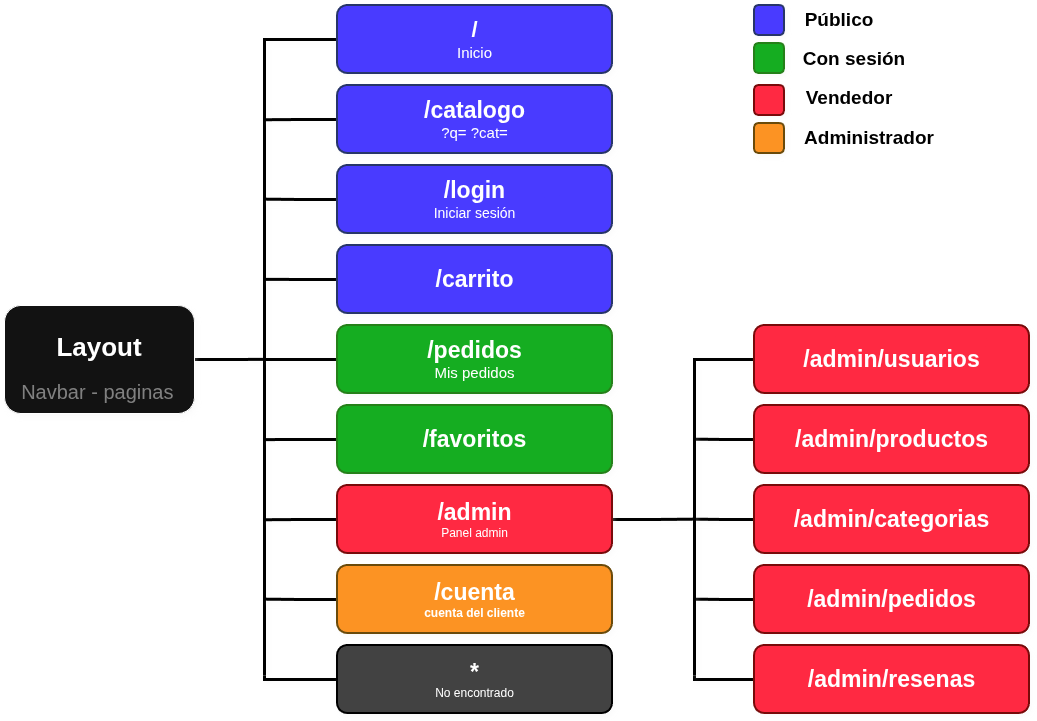

The diagram above was exported from draw.io. Its source (the exported page's mxGraphModel, read from the mxfile embedded in the PNG):
<mxGraphModel dx="1338" dy="757" grid="0" gridSize="10" guides="1" tooltips="1" connect="1" arrows="1" fold="1" page="1" pageScale="1" pageWidth="1169" pageHeight="827" background="light-dark(#FFFFFF,#FFFFFF)" math="0" shadow="0">
  <root>
    <mxCell id="0" />
    <mxCell id="1" parent="0" />
    <mxCell id="5jUN64teOhGmC5wxsPKQ-33" edge="1" parent="1" source="5jUN64teOhGmC5wxsPKQ-3" style="edgeStyle=orthogonalEdgeStyle;rounded=0;orthogonalLoop=1;jettySize=auto;html=1;exitX=1;exitY=0.5;exitDx=0;exitDy=0;defaultLabelBackgroundColor=page;labelPadding=0 4;shadow=1;strokeColor=light-dark(#000000,#000000);strokeWidth=3;align=center;verticalAlign=middle;fontFamily=Helvetica;fontSize=11;fontColor=default;labelBackgroundColor=default;endArrow=none;endFill=0;">
      <mxGeometry relative="1" x="0.1412" as="geometry">
        <mxPoint x="330" y="413.88" as="targetPoint" />
      </mxGeometry>
    </mxCell>
    <mxCell id="5jUN64teOhGmC5wxsPKQ-3" parent="1" style="rounded=1;whiteSpace=wrap;html=1;roundedPerimeter=1;shadow=1;" value="&lt;h5&gt;&lt;font style=&quot;font-size: 26px;&quot; face=&quot;Helvetica&quot;&gt;Layout&lt;/font&gt;&lt;/h5&gt;&lt;div&gt;&lt;font face=&quot;Helvetica&quot;&gt;&lt;font style=&quot;font-size: 20px; color: light-dark(rgb(0, 0, 0), rgb(128, 128, 128));&quot;&gt;N&lt;font&gt;avbar - paginas&lt;/font&gt;&lt;/font&gt;&amp;nbsp;&lt;/font&gt;&lt;/div&gt;" vertex="1">
      <mxGeometry height="108" width="190" x="70" y="360" as="geometry" />
    </mxCell>
    <mxCell id="5jUN64teOhGmC5wxsPKQ-34" edge="1" parent="1" source="5jUN64teOhGmC5wxsPKQ-6" style="edgeStyle=orthogonalEdgeStyle;rounded=0;orthogonalLoop=1;jettySize=auto;html=1;exitX=0;exitY=0.5;exitDx=0;exitDy=0;defaultLabelBackgroundColor=page;labelPadding=0 4;shadow=1;strokeColor=light-dark(#000000,#000000);strokeWidth=3;align=center;verticalAlign=middle;fontFamily=Helvetica;fontSize=11;fontColor=default;labelBackgroundColor=default;endArrow=none;endFill=0;">
      <mxGeometry relative="1" x="-0.4499" as="geometry">
        <mxPoint x="330" y="730" as="targetPoint" />
      </mxGeometry>
    </mxCell>
    <mxCell id="5jUN64teOhGmC5wxsPKQ-6" parent="1" style="rounded=1;whiteSpace=wrap;html=1;strokeColor=light-dark(#000000,#273569);roundedPerimeter=1;shadow=1;fillColor=light-dark(#FFFFFF,#493BFF);strokeWidth=2;" value="&lt;font style=&quot;&quot;&gt;&lt;b style=&quot;font-size: 22px;&quot;&gt;&lt;font style=&quot;&quot;&gt;/&lt;/font&gt;&lt;/b&gt;&lt;br&gt;&lt;font style=&quot;font-size: 15px;&quot;&gt;Inicio&lt;/font&gt;&lt;/font&gt;" vertex="1">
      <mxGeometry height="68" width="275" x="403" y="60" as="geometry" />
    </mxCell>
    <mxCell id="5jUN64teOhGmC5wxsPKQ-35" edge="1" parent="1" source="5jUN64teOhGmC5wxsPKQ-7" style="edgeStyle=orthogonalEdgeStyle;rounded=0;orthogonalLoop=1;jettySize=auto;html=1;exitX=0;exitY=0.5;exitDx=0;exitDy=0;defaultLabelBackgroundColor=page;labelPadding=0 4;shadow=1;strokeColor=light-dark(#000000,#000000);strokeWidth=3;align=center;verticalAlign=middle;fontFamily=Helvetica;fontSize=11;fontColor=default;labelBackgroundColor=default;endArrow=none;endFill=0;">
      <mxGeometry relative="1" as="geometry">
        <mxPoint x="330" y="174.23404255319156" as="targetPoint" />
      </mxGeometry>
    </mxCell>
    <mxCell id="5jUN64teOhGmC5wxsPKQ-7" parent="1" style="rounded=1;whiteSpace=wrap;html=1;strokeColor=light-dark(#000000,#273569);roundedPerimeter=1;shadow=1;fillColor=light-dark(#FFFFFF,#493BFF);strokeWidth=2;align=center;verticalAlign=middle;fontFamily=Helvetica;fontSize=12;fontColor=default;" value="&lt;b&gt;&lt;font style=&quot;font-size: 23px;&quot;&gt;/catalogo&lt;/font&gt;&lt;/b&gt;&lt;br&gt;&lt;font style=&quot;font-size: 15px;&quot;&gt;?q= ?cat=&lt;/font&gt;" vertex="1">
      <mxGeometry height="68" width="275" x="403" y="140" as="geometry" />
    </mxCell>
    <mxCell id="5jUN64teOhGmC5wxsPKQ-36" edge="1" parent="1" source="5jUN64teOhGmC5wxsPKQ-8" style="edgeStyle=orthogonalEdgeStyle;rounded=0;orthogonalLoop=1;jettySize=auto;html=1;exitX=0;exitY=0.5;exitDx=0;exitDy=0;defaultLabelBackgroundColor=page;labelPadding=0 4;shadow=1;strokeColor=light-dark(#000000,#000000);strokeWidth=3;align=center;verticalAlign=middle;fontFamily=Helvetica;fontSize=11;fontColor=default;labelBackgroundColor=default;endArrow=none;endFill=0;">
      <mxGeometry relative="1" as="geometry">
        <mxPoint x="330" y="253.66666666666674" as="targetPoint" />
      </mxGeometry>
    </mxCell>
    <mxCell id="5jUN64teOhGmC5wxsPKQ-8" parent="1" style="rounded=1;whiteSpace=wrap;html=1;strokeColor=light-dark(#000000,#273569);roundedPerimeter=1;shadow=1;fillColor=light-dark(#FFFFFF,#493BFF);strokeWidth=2;align=center;verticalAlign=middle;fontFamily=Helvetica;fontSize=12;fontColor=default;" value="&lt;b&gt;&lt;font style=&quot;font-size: 23px;&quot;&gt;/login&lt;/font&gt;&lt;/b&gt;&lt;br&gt;&lt;font style=&quot;font-size: 14px;&quot;&gt;Iniciar sesión&lt;/font&gt;" vertex="1">
      <mxGeometry height="68" width="275" x="403" y="220" as="geometry" />
    </mxCell>
    <mxCell id="5jUN64teOhGmC5wxsPKQ-39" edge="1" parent="1" source="5jUN64teOhGmC5wxsPKQ-9" style="edgeStyle=orthogonalEdgeStyle;rounded=0;orthogonalLoop=1;jettySize=auto;html=1;exitX=0;exitY=0.5;exitDx=0;exitDy=0;defaultLabelBackgroundColor=page;labelPadding=0 4;shadow=1;strokeColor=light-dark(#000000,#000000);strokeWidth=3;align=center;verticalAlign=middle;fontFamily=Helvetica;fontSize=11;fontColor=default;labelBackgroundColor=default;endArrow=none;endFill=0;">
      <mxGeometry relative="1" as="geometry">
        <mxPoint x="330" y="413.95035460992915" as="targetPoint" />
      </mxGeometry>
    </mxCell>
    <mxCell id="5jUN64teOhGmC5wxsPKQ-9" parent="1" style="rounded=1;whiteSpace=wrap;html=1;strokeColor=light-dark(#000000,#258019);roundedPerimeter=1;shadow=1;fillColor=light-dark(#FFFFFF,#15AD21);strokeWidth=2;" value="&lt;b&gt;&lt;font style=&quot;font-size: 23px;&quot;&gt;/pedidos&lt;/font&gt;&lt;/b&gt;&lt;br&gt;&lt;font style=&quot;font-size: 15px;&quot;&gt;Mis pedidos&lt;/font&gt;" vertex="1">
      <mxGeometry height="68" width="275" x="403" y="380" as="geometry" />
    </mxCell>
    <mxCell id="5jUN64teOhGmC5wxsPKQ-40" edge="1" parent="1" source="5jUN64teOhGmC5wxsPKQ-10" style="edgeStyle=orthogonalEdgeStyle;rounded=0;orthogonalLoop=1;jettySize=auto;html=1;exitX=0;exitY=0.5;exitDx=0;exitDy=0;defaultLabelBackgroundColor=page;labelPadding=0 4;shadow=1;strokeColor=light-dark(#000000,#000000);strokeWidth=3;align=center;verticalAlign=middle;fontFamily=Helvetica;fontSize=11;fontColor=default;labelBackgroundColor=default;endArrow=none;endFill=0;">
      <mxGeometry relative="1" as="geometry">
        <mxPoint x="330" y="494.0921985815603" as="targetPoint" />
      </mxGeometry>
    </mxCell>
    <mxCell id="5jUN64teOhGmC5wxsPKQ-10" parent="1" style="rounded=1;whiteSpace=wrap;html=1;strokeColor=light-dark(#000000,#258019);roundedPerimeter=1;shadow=1;fillColor=light-dark(#FFFFFF,#15AD21);strokeWidth=2;align=center;verticalAlign=middle;fontFamily=Helvetica;fontSize=12;fontColor=default;" value="&lt;b&gt;&lt;font style=&quot;font-size: 23px;&quot;&gt;/favoritos&lt;/font&gt;&lt;/b&gt;" vertex="1">
      <mxGeometry height="68" width="275" x="403" y="460" as="geometry" />
    </mxCell>
    <mxCell id="5jUN64teOhGmC5wxsPKQ-42" edge="1" parent="1" source="5jUN64teOhGmC5wxsPKQ-11" style="edgeStyle=orthogonalEdgeStyle;rounded=0;orthogonalLoop=1;jettySize=auto;html=1;exitX=0;exitY=0.5;exitDx=0;exitDy=0;defaultLabelBackgroundColor=page;labelPadding=0 4;shadow=1;strokeColor=light-dark(#000000,#000000);strokeWidth=3;align=center;verticalAlign=middle;fontFamily=Helvetica;fontSize=11;fontColor=default;labelBackgroundColor=default;endArrow=none;endFill=0;">
      <mxGeometry relative="1" as="geometry">
        <mxPoint x="330" y="653.6666666666667" as="targetPoint" />
      </mxGeometry>
    </mxCell>
    <mxCell id="5jUN64teOhGmC5wxsPKQ-11" parent="1" style="rounded=1;whiteSpace=wrap;html=1;strokeColor=light-dark(#000000,#6A4A0A);roundedPerimeter=1;shadow=1;fillColor=light-dark(#FFFFFF,#FC9323);strokeWidth=2;" value="&lt;b&gt;&lt;font style=&quot;&quot;&gt;&lt;span style=&quot;font-size: 23px;&quot;&gt;/cuenta&lt;/span&gt;&lt;br&gt;&lt;font&gt;cuenta del cliente&lt;/font&gt;&lt;/font&gt;&lt;/b&gt;" vertex="1">
      <mxGeometry height="68" width="275" x="403" y="620" as="geometry" />
    </mxCell>
    <mxCell id="5jUN64teOhGmC5wxsPKQ-23" edge="1" parent="1" source="5jUN64teOhGmC5wxsPKQ-12" style="edgeStyle=elbowEdgeStyle;rounded=0;orthogonalLoop=1;jettySize=auto;html=1;exitX=1;exitY=0.5;exitDx=0;exitDy=0;defaultLabelBackgroundColor=page;labelPadding=0 4;strokeColor=light-dark(#000000,#000000);endArrow=none;endFill=0;strokeWidth=3;align=center;verticalAlign=middle;fontFamily=Helvetica;fontSize=11;fontColor=default;labelBackgroundColor=default;shadow=1;">
      <mxGeometry relative="1" x="-0.0113" as="geometry">
        <mxPoint x="760" y="573.6666666666667" as="targetPoint" />
      </mxGeometry>
    </mxCell>
    <mxCell id="5jUN64teOhGmC5wxsPKQ-41" edge="1" parent="1" source="5jUN64teOhGmC5wxsPKQ-12" style="edgeStyle=orthogonalEdgeStyle;rounded=0;orthogonalLoop=1;jettySize=auto;html=1;exitX=0;exitY=0.5;exitDx=0;exitDy=0;defaultLabelBackgroundColor=page;labelPadding=0 4;shadow=1;strokeColor=light-dark(#000000,#000000);strokeWidth=3;align=center;verticalAlign=middle;fontFamily=Helvetica;fontSize=11;fontColor=default;labelBackgroundColor=default;endArrow=none;endFill=0;">
      <mxGeometry relative="1" as="geometry">
        <mxPoint x="330" y="574.2340425531916" as="targetPoint" />
      </mxGeometry>
    </mxCell>
    <mxCell id="5jUN64teOhGmC5wxsPKQ-12" parent="1" style="rounded=1;whiteSpace=wrap;html=1;strokeColor=light-dark(#000000,#780A0A);roundedPerimeter=1;shadow=1;fillColor=light-dark(#FFFFFF,#FF2942);strokeWidth=2;" value="&lt;b&gt;&lt;font style=&quot;font-size: 23px;&quot;&gt;/admin&lt;/font&gt;&lt;/b&gt;&lt;br&gt;Panel admin" vertex="1">
      <mxGeometry height="68" width="275" x="403" y="540" as="geometry" />
    </mxCell>
    <mxCell id="5jUN64teOhGmC5wxsPKQ-38" edge="1" parent="1" source="5jUN64teOhGmC5wxsPKQ-13" style="edgeStyle=orthogonalEdgeStyle;rounded=0;orthogonalLoop=1;jettySize=auto;html=1;exitX=0;exitY=0.5;exitDx=0;exitDy=0;defaultLabelBackgroundColor=page;labelPadding=0 4;shadow=1;strokeColor=light-dark(#000000,#000000);strokeWidth=3;align=center;verticalAlign=middle;fontFamily=Helvetica;fontSize=11;fontColor=default;labelBackgroundColor=default;endArrow=none;endFill=0;">
      <mxGeometry relative="1" as="geometry">
        <mxPoint x="330" y="333.8085106382979" as="targetPoint" />
      </mxGeometry>
    </mxCell>
    <mxCell id="5jUN64teOhGmC5wxsPKQ-13" parent="1" style="rounded=1;whiteSpace=wrap;html=1;strokeColor=light-dark(#000000,#273569);roundedPerimeter=1;shadow=1;fillColor=light-dark(#FFFFFF,#493BFF);strokeWidth=2;align=center;verticalAlign=middle;fontFamily=Helvetica;fontSize=12;fontColor=default;" value="&lt;b&gt;&lt;font style=&quot;font-size: 23px;&quot;&gt;/carrito&lt;/font&gt;&lt;/b&gt;" vertex="1">
      <mxGeometry height="68" width="275" x="403" y="300" as="geometry" />
    </mxCell>
    <mxCell id="5jUN64teOhGmC5wxsPKQ-43" edge="1" parent="1" source="5jUN64teOhGmC5wxsPKQ-14" style="edgeStyle=orthogonalEdgeStyle;rounded=0;orthogonalLoop=1;jettySize=auto;html=1;exitX=0;exitY=0.5;exitDx=0;exitDy=0;defaultLabelBackgroundColor=page;labelPadding=0 4;shadow=1;strokeColor=light-dark(#000000,#000000);strokeWidth=3;align=center;verticalAlign=middle;fontFamily=Helvetica;fontSize=11;fontColor=default;labelBackgroundColor=default;endArrow=none;endFill=0;">
      <mxGeometry relative="1" as="geometry">
        <Array as="points">
          <mxPoint x="330" y="734" />
        </Array>
        <mxPoint x="330" y="730" as="targetPoint" />
      </mxGeometry>
    </mxCell>
    <mxCell id="5jUN64teOhGmC5wxsPKQ-14" parent="1" style="rounded=1;whiteSpace=wrap;html=1;strokeColor=light-dark(#000000,#000000);roundedPerimeter=1;shadow=1;fillColor=light-dark(#FFFFFF,#424242);strokeWidth=2;" value="&lt;span style=&quot;font-size: 23px;&quot;&gt;&lt;b&gt;*&lt;/b&gt;&lt;/span&gt;&lt;br&gt;No encontrado" vertex="1">
      <mxGeometry height="68" width="275" x="403" y="700" as="geometry" />
    </mxCell>
    <mxCell id="5jUN64teOhGmC5wxsPKQ-28" edge="1" parent="1" source="5jUN64teOhGmC5wxsPKQ-16" style="edgeStyle=orthogonalEdgeStyle;rounded=0;orthogonalLoop=1;jettySize=auto;html=1;exitX=0;exitY=0.5;exitDx=0;exitDy=0;defaultLabelBackgroundColor=page;labelPadding=0 4;strokeWidth=3;strokeColor=light-dark(#000000,#000000);endArrow=none;endFill=0;shadow=1;align=center;verticalAlign=middle;fontFamily=Helvetica;fontSize=11;fontColor=default;labelBackgroundColor=default;">
      <mxGeometry relative="1" x="0.0115" as="geometry">
        <mxPoint x="760" y="493.66666666666674" as="targetPoint" />
      </mxGeometry>
    </mxCell>
    <mxCell id="5jUN64teOhGmC5wxsPKQ-16" parent="1" style="rounded=1;whiteSpace=wrap;html=1;strokeColor=light-dark(#000000,#780A0A);roundedPerimeter=1;shadow=1;fillColor=light-dark(#FFFFFF,#FF2942);strokeWidth=2;align=center;verticalAlign=middle;fontFamily=Helvetica;fontSize=12;fontColor=default;" value="&lt;b&gt;&lt;font style=&quot;font-size: 23px;&quot;&gt;/admin/productos&lt;/font&gt;&lt;/b&gt;" vertex="1">
      <mxGeometry height="68" width="275" x="820" y="460" as="geometry" />
    </mxCell>
    <mxCell id="5jUN64teOhGmC5wxsPKQ-29" edge="1" parent="1" source="5jUN64teOhGmC5wxsPKQ-17" style="edgeStyle=orthogonalEdgeStyle;rounded=0;orthogonalLoop=1;jettySize=auto;html=1;exitX=0;exitY=0.5;exitDx=0;exitDy=0;defaultLabelBackgroundColor=page;labelPadding=0 4;endArrow=none;endFill=0;strokeColor=light-dark(#000000,#000000);strokeWidth=3;align=center;verticalAlign=middle;fontFamily=Helvetica;fontSize=11;fontColor=default;labelBackgroundColor=default;shadow=1;">
      <mxGeometry relative="1" x="0.0115" as="geometry">
        <mxPoint x="760" y="573.6666666666667" as="targetPoint" />
      </mxGeometry>
    </mxCell>
    <mxCell id="5jUN64teOhGmC5wxsPKQ-17" parent="1" style="rounded=1;whiteSpace=wrap;html=1;strokeColor=light-dark(#000000,#780A0A);roundedPerimeter=1;shadow=1;fillColor=light-dark(#FFFFFF,#FF2942);strokeWidth=2;align=center;verticalAlign=middle;fontFamily=Helvetica;fontSize=12;fontColor=default;" value="&lt;b&gt;&lt;font style=&quot;font-size: 23px;&quot;&gt;/admin/categorias&lt;/font&gt;&lt;/b&gt;" vertex="1">
      <mxGeometry height="68" width="275" x="820" y="540" as="geometry" />
    </mxCell>
    <mxCell id="5jUN64teOhGmC5wxsPKQ-30" edge="1" parent="1" source="5jUN64teOhGmC5wxsPKQ-19" style="edgeStyle=orthogonalEdgeStyle;rounded=0;orthogonalLoop=1;jettySize=auto;html=1;exitX=0;exitY=0.5;exitDx=0;exitDy=0;defaultLabelBackgroundColor=page;labelPadding=0 4;strokeColor=light-dark(#000000,#000000);strokeWidth=3;align=center;verticalAlign=middle;fontFamily=Helvetica;fontSize=11;fontColor=default;labelBackgroundColor=default;endArrow=none;endFill=0;shadow=1;">
      <mxGeometry relative="1" x="-0.1643" as="geometry">
        <mxPoint x="760" y="653.67" as="targetPoint" />
      </mxGeometry>
    </mxCell>
    <mxCell id="5jUN64teOhGmC5wxsPKQ-19" parent="1" style="rounded=1;whiteSpace=wrap;html=1;strokeColor=light-dark(#000000,#780A0A);roundedPerimeter=1;shadow=1;fillColor=light-dark(#FFFFFF,#FF2942);strokeWidth=2;align=center;verticalAlign=middle;fontFamily=Helvetica;fontSize=12;fontColor=default;" value="&lt;b&gt;&lt;font style=&quot;font-size: 23px;&quot;&gt;/admin/pedidos&lt;/font&gt;&lt;/b&gt;" vertex="1">
      <mxGeometry height="68" width="275" x="820" y="620" as="geometry" />
    </mxCell>
    <mxCell id="5jUN64teOhGmC5wxsPKQ-32" edge="1" parent="1" source="5jUN64teOhGmC5wxsPKQ-20" style="edgeStyle=orthogonalEdgeStyle;rounded=0;orthogonalLoop=1;jettySize=auto;html=1;exitX=0;exitY=0.5;exitDx=0;exitDy=0;defaultLabelBackgroundColor=page;labelPadding=0 4;strokeColor=light-dark(#000000,#000000);strokeWidth=3;align=center;verticalAlign=middle;fontFamily=Helvetica;fontSize=11;fontColor=default;labelBackgroundColor=default;endArrow=none;endFill=0;shadow=1;">
      <mxGeometry relative="1" as="geometry">
        <Array as="points">
          <mxPoint x="760" y="734" />
        </Array>
        <mxPoint x="760" y="730" as="targetPoint" />
      </mxGeometry>
    </mxCell>
    <mxCell id="5jUN64teOhGmC5wxsPKQ-20" parent="1" style="rounded=1;whiteSpace=wrap;html=1;strokeColor=light-dark(#000000,#780A0A);roundedPerimeter=1;shadow=1;fillColor=light-dark(#FFFFFF,#FF2942);strokeWidth=2;align=center;verticalAlign=middle;fontFamily=Helvetica;fontSize=12;fontColor=default;" value="&lt;b&gt;&lt;font style=&quot;font-size: 23px;&quot;&gt;/admin/resenas&lt;/font&gt;&lt;/b&gt;" vertex="1">
      <mxGeometry height="68" width="275" x="820" y="700" as="geometry" />
    </mxCell>
    <mxCell id="5jUN64teOhGmC5wxsPKQ-27" edge="1" parent="1" source="5jUN64teOhGmC5wxsPKQ-21" style="edgeStyle=orthogonalEdgeStyle;rounded=0;orthogonalLoop=1;jettySize=auto;html=1;exitX=0;exitY=0.5;exitDx=0;exitDy=0;defaultLabelBackgroundColor=page;labelPadding=0 4;strokeWidth=3;strokeColor=light-dark(#000000,#000000);endArrow=none;endFill=0;shadow=1;">
      <mxGeometry relative="1" x="-0.4255" as="geometry">
        <mxPoint x="760" y="730" as="targetPoint" />
      </mxGeometry>
    </mxCell>
    <mxCell id="5jUN64teOhGmC5wxsPKQ-21" parent="1" style="rounded=1;whiteSpace=wrap;html=1;strokeColor=light-dark(#000000,#780A0A);roundedPerimeter=1;shadow=1;fillColor=light-dark(#FFFFFF,#FF2942);strokeWidth=2;align=center;verticalAlign=middle;fontFamily=Helvetica;fontSize=12;fontColor=default;" value="&lt;b&gt;&lt;font style=&quot;font-size: 23px;&quot;&gt;/admin/usuarios&lt;/font&gt;&lt;/b&gt;" vertex="1">
      <mxGeometry height="68" width="275" x="820" y="380" as="geometry" />
    </mxCell>
    <mxCell id="5jUN64teOhGmC5wxsPKQ-44" parent="1" style="whiteSpace=wrap;html=1;aspect=fixed;fillColor=light-dark(#FFFFFF,#493BFF);rounded=1;shadow=1;strokeColor=light-dark(#000000,#273569);strokeWidth=2;align=center;verticalAlign=middle;fontFamily=Helvetica;fontSize=12;fontColor=default;roundedPerimeter=1;" value="" vertex="1">
      <mxGeometry height="30" width="30" x="820" y="60" as="geometry" />
    </mxCell>
    <mxCell id="5jUN64teOhGmC5wxsPKQ-46" parent="1" style="whiteSpace=wrap;html=1;aspect=fixed;fillColor=light-dark(#FFFFFF,#15AD21);rounded=1;shadow=1;strokeColor=light-dark(#000000,#258019);strokeWidth=2;align=center;verticalAlign=middle;fontFamily=Helvetica;fontSize=12;fontColor=default;roundedPerimeter=1;" value="" vertex="1">
      <mxGeometry height="30" width="30" x="820" y="98" as="geometry" />
    </mxCell>
    <mxCell id="5jUN64teOhGmC5wxsPKQ-47" parent="1" style="whiteSpace=wrap;html=1;aspect=fixed;fillColor=light-dark(#FFFFFF,#FF2942);rounded=1;shadow=1;strokeColor=light-dark(#000000,#780A0A);strokeWidth=2;align=center;verticalAlign=middle;fontFamily=Helvetica;fontSize=12;fontColor=default;roundedPerimeter=1;" value="" vertex="1">
      <mxGeometry height="30" width="30" x="820" y="140" as="geometry" />
    </mxCell>
    <mxCell id="5jUN64teOhGmC5wxsPKQ-48" parent="1" style="whiteSpace=wrap;html=1;aspect=fixed;fillColor=light-dark(#FFFFFF,#FC9323);rounded=1;shadow=1;strokeColor=light-dark(#000000,#6A4A0A);strokeWidth=2;align=center;verticalAlign=middle;fontFamily=Helvetica;fontSize=12;fontColor=default;roundedPerimeter=1;" value="" vertex="1">
      <mxGeometry height="30" width="30" x="820" y="178" as="geometry" />
    </mxCell>
    <mxCell id="5jUN64teOhGmC5wxsPKQ-50" parent="1" style="text;html=1;whiteSpace=wrap;strokeColor=none;fillColor=none;align=center;verticalAlign=middle;rounded=0;fontColor=light-dark(#000000,#000000);" value="&lt;font style=&quot;font-size: 19px;&quot;&gt;&lt;b&gt;Público&lt;/b&gt;&lt;/font&gt;" vertex="1">
      <mxGeometry height="30" width="70" x="870" y="60" as="geometry" />
    </mxCell>
    <mxCell id="5jUN64teOhGmC5wxsPKQ-52" parent="1" style="text;html=1;whiteSpace=wrap;strokeColor=none;fillColor=none;align=center;verticalAlign=middle;rounded=0;fontColor=light-dark(#000000,#000000);" value="&lt;span style=&quot;font-size: 19px;&quot;&gt;&lt;b&gt;Con sesión&lt;/b&gt;&lt;/span&gt;" vertex="1">
      <mxGeometry height="30" width="120" x="860" y="99" as="geometry" />
    </mxCell>
    <mxCell id="5jUN64teOhGmC5wxsPKQ-53" parent="1" style="text;html=1;whiteSpace=wrap;strokeColor=none;fillColor=none;align=center;verticalAlign=middle;rounded=0;fontColor=light-dark(#000000,#000000);" value="&lt;span style=&quot;font-size: 19px;&quot;&gt;&lt;b&gt;Vendedor&lt;/b&gt;&lt;/span&gt;" vertex="1">
      <mxGeometry height="30" width="90" x="870" y="138" as="geometry" />
    </mxCell>
    <mxCell id="5jUN64teOhGmC5wxsPKQ-54" parent="1" style="text;html=1;whiteSpace=wrap;strokeColor=none;fillColor=none;align=center;verticalAlign=middle;rounded=0;fontColor=light-dark(#000000,#000000);" value="&lt;span style=&quot;font-size: 19px;&quot;&gt;&lt;b&gt;Administrador&lt;/b&gt;&lt;/span&gt;" vertex="1">
      <mxGeometry height="30" width="130" x="870" y="178" as="geometry" />
    </mxCell>
  </root>
</mxGraphModel>